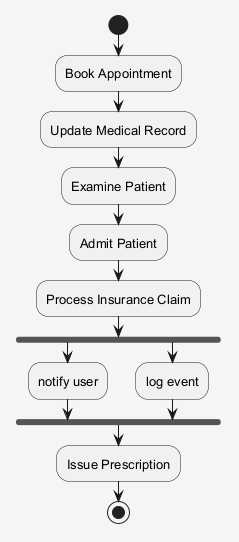

The diagram above was rendered by PlantUML. Its source (embedded in the PNG):
@startuml
skinparam shadowing false
skinparam backgroundColor #F5F5F5
skinparam defaultFontSize 13
start
:Book Appointment;
:Update Medical Record;
:Examine Patient;
:Admit Patient;
:Process Insurance Claim;
fork
:notify user;
fork again
:log event;
end fork
:Issue Prescription;
stop
@enduml